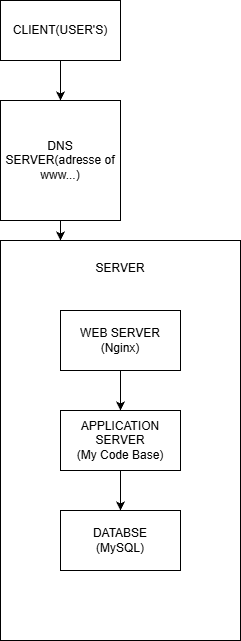

The diagram above was exported from draw.io. Its source (the exported page's mxGraphModel, read from the mxfile embedded in the PNG):
<mxGraphModel dx="1215" dy="661" grid="1" gridSize="10" guides="1" tooltips="1" connect="1" arrows="1" fold="1" page="1" pageScale="1" pageWidth="827" pageHeight="1169" math="0" shadow="0">
  <root>
    <mxCell id="0" />
    <mxCell id="1" parent="0" />
    <mxCell id="QnBMz7IBvGqxeJMlGGoc-3" value="" style="edgeStyle=orthogonalEdgeStyle;rounded=0;orthogonalLoop=1;jettySize=auto;html=1;" edge="1" parent="1" source="QnBMz7IBvGqxeJMlGGoc-1" target="QnBMz7IBvGqxeJMlGGoc-2">
      <mxGeometry relative="1" as="geometry" />
    </mxCell>
    <mxCell id="QnBMz7IBvGqxeJMlGGoc-1" value="CLIENT(USER'S)" style="rounded=0;whiteSpace=wrap;html=1;" vertex="1" parent="1">
      <mxGeometry x="120" y="30" width="120" height="60" as="geometry" />
    </mxCell>
    <mxCell id="QnBMz7IBvGqxeJMlGGoc-8" value="" style="edgeStyle=orthogonalEdgeStyle;rounded=0;orthogonalLoop=1;jettySize=auto;html=1;" edge="1" parent="1" source="QnBMz7IBvGqxeJMlGGoc-2" target="QnBMz7IBvGqxeJMlGGoc-7">
      <mxGeometry relative="1" as="geometry">
        <Array as="points">
          <mxPoint x="180" y="280" />
          <mxPoint x="180" y="280" />
        </Array>
      </mxGeometry>
    </mxCell>
    <mxCell id="QnBMz7IBvGqxeJMlGGoc-2" value="DNS SERVER(adresse of www...)" style="rounded=0;whiteSpace=wrap;html=1;" vertex="1" parent="1">
      <mxGeometry x="120" y="130" width="120" height="120" as="geometry" />
    </mxCell>
    <mxCell id="QnBMz7IBvGqxeJMlGGoc-7" value="SERVER&lt;div&gt;&lt;br&gt;&lt;/div&gt;&lt;div&gt;&lt;br&gt;&lt;/div&gt;&lt;div&gt;&lt;br&gt;&lt;/div&gt;&lt;div&gt;&lt;br&gt;&lt;/div&gt;&lt;div&gt;&lt;br&gt;&lt;/div&gt;&lt;div&gt;&lt;br&gt;&lt;/div&gt;&lt;div&gt;&lt;br&gt;&lt;/div&gt;&lt;div&gt;&lt;br&gt;&lt;/div&gt;&lt;div&gt;&lt;br&gt;&lt;/div&gt;&lt;div&gt;&lt;br&gt;&lt;/div&gt;&lt;div&gt;&lt;br&gt;&lt;/div&gt;&lt;div&gt;&lt;br&gt;&lt;/div&gt;&lt;div&gt;&lt;br&gt;&lt;/div&gt;&lt;div&gt;&lt;br&gt;&lt;/div&gt;&lt;div&gt;&lt;br&gt;&lt;/div&gt;&lt;div&gt;&lt;br&gt;&lt;/div&gt;&lt;div&gt;&lt;br&gt;&lt;/div&gt;&lt;div&gt;&lt;br&gt;&lt;/div&gt;&lt;div&gt;&lt;br&gt;&lt;/div&gt;&lt;div&gt;&lt;br&gt;&lt;/div&gt;&lt;div&gt;&lt;br&gt;&lt;/div&gt;&lt;div&gt;&lt;br&gt;&lt;/div&gt;&lt;div&gt;&lt;br&gt;&lt;/div&gt;&lt;div&gt;&lt;br&gt;&lt;/div&gt;" style="rounded=0;whiteSpace=wrap;html=1;" vertex="1" parent="1">
      <mxGeometry x="120" y="270" width="240" height="400" as="geometry" />
    </mxCell>
    <mxCell id="QnBMz7IBvGqxeJMlGGoc-11" value="DATABSE&lt;div&gt;(MySQL)&lt;/div&gt;" style="rounded=0;whiteSpace=wrap;html=1;" vertex="1" parent="1">
      <mxGeometry x="180" y="540" width="120" height="60" as="geometry" />
    </mxCell>
    <mxCell id="QnBMz7IBvGqxeJMlGGoc-16" value="" style="edgeStyle=orthogonalEdgeStyle;rounded=0;orthogonalLoop=1;jettySize=auto;html=1;" edge="1" parent="1" source="QnBMz7IBvGqxeJMlGGoc-12" target="QnBMz7IBvGqxeJMlGGoc-11">
      <mxGeometry relative="1" as="geometry" />
    </mxCell>
    <mxCell id="QnBMz7IBvGqxeJMlGGoc-12" value="&lt;div&gt;APPLICATION SERVER&lt;/div&gt;&lt;div&gt;(My Code Base)&lt;/div&gt;" style="rounded=0;whiteSpace=wrap;html=1;" vertex="1" parent="1">
      <mxGeometry x="180" y="440" width="120" height="60" as="geometry" />
    </mxCell>
    <mxCell id="QnBMz7IBvGqxeJMlGGoc-15" value="" style="edgeStyle=orthogonalEdgeStyle;rounded=0;orthogonalLoop=1;jettySize=auto;html=1;" edge="1" parent="1" source="QnBMz7IBvGqxeJMlGGoc-14" target="QnBMz7IBvGqxeJMlGGoc-12">
      <mxGeometry relative="1" as="geometry" />
    </mxCell>
    <mxCell id="QnBMz7IBvGqxeJMlGGoc-14" value="&lt;div&gt;WEB SERVER&lt;/div&gt;&lt;div&gt;(Nginx)&lt;/div&gt;" style="rounded=0;whiteSpace=wrap;html=1;" vertex="1" parent="1">
      <mxGeometry x="180" y="340" width="120" height="60" as="geometry" />
    </mxCell>
  </root>
</mxGraphModel>